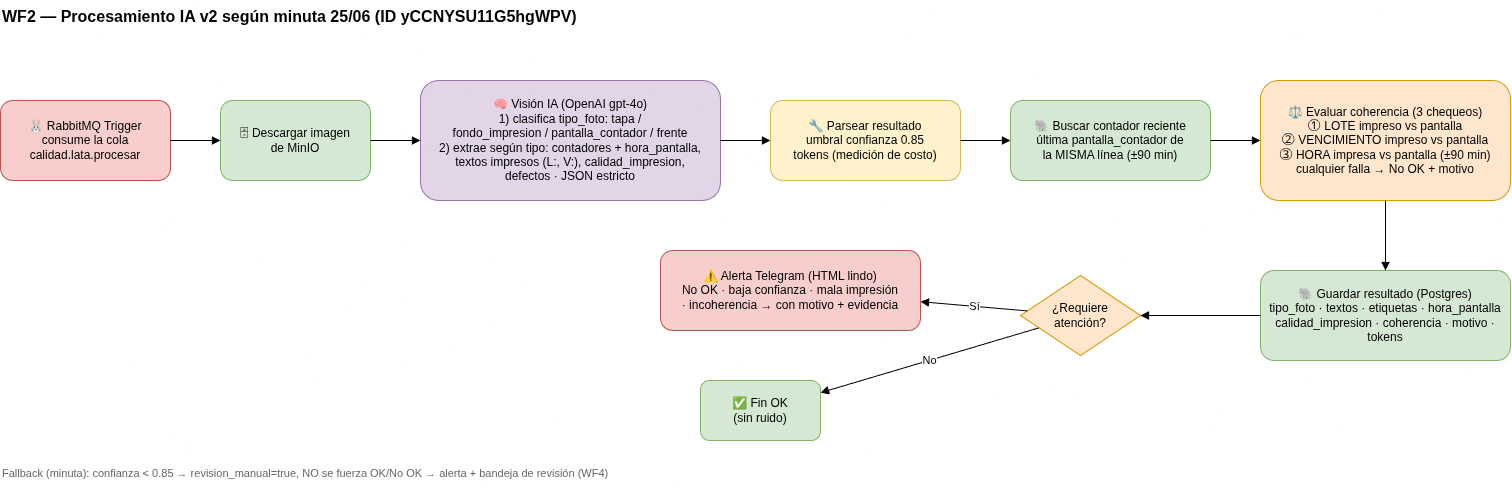

The diagram above was exported from draw.io. Its source (the exported page's mxGraphModel, read from the mxfile embedded in the PNG):
<mxGraphModel dx="1571" dy="923" grid="1" gridSize="10" guides="1" tooltips="1" connect="1" arrows="1" fold="1" page="1" pageScale="1" pageWidth="1750" pageHeight="950" math="0" shadow="0">
  <root>
    <mxCell id="0" />
    <mxCell id="1" parent="0" />
    <mxCell id="title" parent="1" style="text;html=1;fontSize=16;fontStyle=1;" value="WF2 — Procesamiento IA v2 según minuta 25/06 (ID yCCNYSU11G5hgWPV)" vertex="1">
      <mxGeometry height="30" width="900" x="40" y="20" as="geometry" />
    </mxCell>
    <mxCell id="rmq" parent="1" style="rounded=1;whiteSpace=wrap;html=1;fillColor=#f8cecc;strokeColor=#b85450;" value="🐰 RabbitMQ Trigger&#10;consume la cola&#10;calidad.lata.procesar" vertex="1">
      <mxGeometry height="80" width="170" x="40" y="120" as="geometry" />
    </mxCell>
    <mxCell id="s3" parent="1" style="rounded=1;whiteSpace=wrap;html=1;fillColor=#d5e8d4;strokeColor=#82b366;" value="🗄 Descargar imagen&#10;de MinIO" vertex="1">
      <mxGeometry height="80" width="150" x="260" y="120" as="geometry" />
    </mxCell>
    <mxCell id="vision" parent="1" style="rounded=1;whiteSpace=wrap;html=1;fillColor=#e1d5e7;strokeColor=#9673a6;" value="🧠 Visión IA (OpenAI gpt-4o)&#10;1) clasifica tipo_foto: tapa /&#10;fondo_impresion / pantalla_contador / frente&#10;2) extrae según tipo: contadores + hora_pantalla,&#10;textos impresos (L:, V:), calidad_impresion,&#10;defectos · JSON estricto" vertex="1">
      <mxGeometry height="120" width="300" x="460" y="100" as="geometry" />
    </mxCell>
    <mxCell id="parse" parent="1" style="rounded=1;whiteSpace=wrap;html=1;fillColor=#fff2cc;strokeColor=#d6b656;" value="🔧 Parsear resultado&#10;umbral confianza 0.85&#10;tokens (medición de costo)" vertex="1">
      <mxGeometry height="80" width="190" x="810" y="120" as="geometry" />
    </mxCell>
    <mxCell id="lookup" parent="1" style="rounded=1;whiteSpace=wrap;html=1;fillColor=#d5e8d4;strokeColor=#82b366;" value="🐘 Buscar contador reciente&#10;última pantalla_contador de&#10;la MISMA línea (±90 min)" vertex="1">
      <mxGeometry height="80" width="200" x="1050" y="120" as="geometry" />
    </mxCell>
    <mxCell id="coh" parent="1" style="rounded=1;whiteSpace=wrap;html=1;fillColor=#ffe6cc;strokeColor=#d79b00;" value="⚖ Evaluar coherencia (3 chequeos)&#10;① LOTE impreso vs pantalla&#10;② VENCIMIENTO impreso vs pantalla&#10;③ HORA impresa vs pantalla (±90 min)&#10;cualquier falla → No OK + motivo" vertex="1">
      <mxGeometry height="120" width="250" x="1300" y="100" as="geometry" />
    </mxCell>
    <mxCell id="save" parent="1" style="rounded=1;whiteSpace=wrap;html=1;fillColor=#d5e8d4;strokeColor=#82b366;" value="🐘 Guardar resultado (Postgres)&#10;tipo_foto · textos · etiquetas · hora_pantalla&#10;calidad_impresion · coherencia · motivo · tokens" vertex="1">
      <mxGeometry height="90" width="250" x="1300" y="290" as="geometry" />
    </mxCell>
    <mxCell id="ifatn" parent="1" style="rhombus;whiteSpace=wrap;html=1;fillColor=#ffe6cc;strokeColor=#d79b00;" value="¿Requiere&#10;atención?" vertex="1">
      <mxGeometry height="80" width="120" x="1060" y="295" as="geometry" />
    </mxCell>
    <mxCell id="alert" parent="1" style="rounded=1;whiteSpace=wrap;html=1;fillColor=#f8cecc;strokeColor=#b85450;" value="⚠ Alerta Telegram (HTML lindo)&#10;No OK · baja confianza · mala impresión&#10;· incoherencia → con motivo + evidencia" vertex="1">
      <mxGeometry height="80" width="260" x="700" y="270" as="geometry" />
    </mxCell>
    <mxCell id="finok" parent="1" style="rounded=1;whiteSpace=wrap;html=1;fillColor=#d5e8d4;strokeColor=#82b366;" value="✅ Fin OK&#10;(sin ruido)" vertex="1">
      <mxGeometry height="60" width="120" x="740" y="400" as="geometry" />
    </mxCell>
    <mxCell id="nota" parent="1" style="text;html=1;fontSize=11;fontColor=#666666;" value="Fallback (minuta): confianza &lt; 0.85 → revision_manual=true, NO se fuerza OK/No OK → alerta + bandeja de revisión (WF4)" vertex="1">
      <mxGeometry height="30" width="800" x="40" y="480" as="geometry" />
    </mxCell>
    <mxCell id="e1" edge="1" parent="1" source="rmq" style="endArrow=block;html=1;" target="s3">
      <mxGeometry relative="1" as="geometry" />
    </mxCell>
    <mxCell id="e2" edge="1" parent="1" source="s3" style="endArrow=block;html=1;" target="vision">
      <mxGeometry relative="1" as="geometry" />
    </mxCell>
    <mxCell id="e3" edge="1" parent="1" source="vision" style="endArrow=block;html=1;" target="parse">
      <mxGeometry relative="1" as="geometry" />
    </mxCell>
    <mxCell id="e4" edge="1" parent="1" source="parse" style="endArrow=block;html=1;" target="lookup">
      <mxGeometry relative="1" as="geometry" />
    </mxCell>
    <mxCell id="e5" edge="1" parent="1" source="lookup" style="endArrow=block;html=1;" target="coh">
      <mxGeometry relative="1" as="geometry" />
    </mxCell>
    <mxCell id="e6" edge="1" parent="1" source="coh" style="endArrow=block;html=1;" target="save">
      <mxGeometry relative="1" as="geometry" />
    </mxCell>
    <mxCell id="e7" edge="1" parent="1" source="save" style="endArrow=block;html=1;" target="ifatn">
      <mxGeometry relative="1" as="geometry" />
    </mxCell>
    <mxCell id="e8" edge="1" parent="1" source="ifatn" style="endArrow=block;html=1;" target="alert" value="Sí">
      <mxGeometry relative="1" as="geometry" />
    </mxCell>
    <mxCell id="e9" edge="1" parent="1" source="ifatn" style="endArrow=block;html=1;" target="finok" value="No">
      <mxGeometry relative="1" as="geometry" />
    </mxCell>
  </root>
</mxGraphModel>